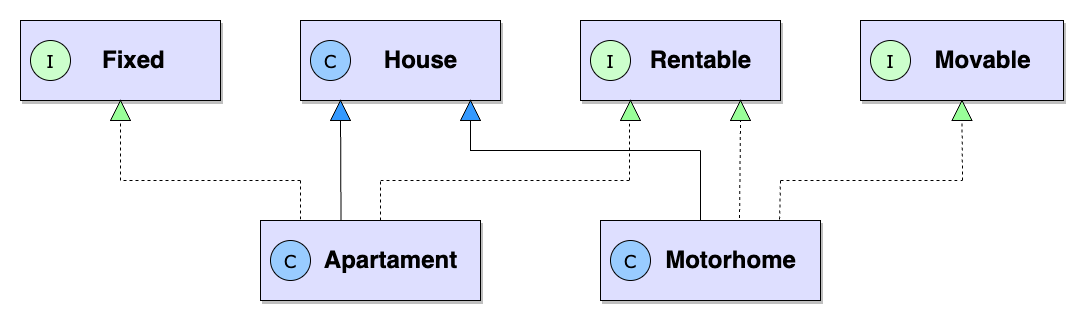

The diagram above was exported from draw.io. Its source (the exported page's mxGraphModel, read from the mxfile embedded in the PNG):
<mxGraphModel dx="2013" dy="481" grid="1" gridSize="10" guides="1" tooltips="1" connect="1" arrows="1" fold="1" page="1" pageScale="1" pageWidth="827" pageHeight="1169" math="0" shadow="0">
  <root>
    <mxCell id="0" />
    <mxCell id="1" parent="0" />
    <mxCell id="psZl7NS1ie3yl5NNadhM-1" value="&lt;blockquote style=&quot;margin: 0 0 0 40px; border: none; padding: 0px;&quot;&gt;&lt;font style=&quot;font-size: 24px;&quot;&gt;&lt;b style=&quot;&quot;&gt;House&lt;/b&gt;&lt;/font&gt;&lt;/blockquote&gt;" style="html=1;shadow=1;fillColor=#DEDFFF;align=center;" vertex="1" parent="1">
      <mxGeometry x="160" y="200" width="200" height="80" as="geometry" />
    </mxCell>
    <mxCell id="psZl7NS1ie3yl5NNadhM-2" value="&lt;blockquote style=&quot;margin: 0 0 0 40px; border: none; padding: 0px;&quot;&gt;&lt;blockquote style=&quot;margin: 0 0 0 40px; border: none; padding: 0px;&quot;&gt;&lt;font style=&quot;font-size: 24px;&quot;&gt;&lt;b style=&quot;&quot;&gt;Fixed&lt;/b&gt;&lt;/font&gt;&lt;/blockquote&gt;&lt;/blockquote&gt;" style="html=1;fillColor=#DEDFFF;shadow=1;align=left;" vertex="1" parent="1">
      <mxGeometry x="-120" y="200" width="200" height="80" as="geometry" />
    </mxCell>
    <mxCell id="psZl7NS1ie3yl5NNadhM-4" value="&lt;blockquote style=&quot;margin: 0 0 0 40px; border: none; padding: 0px;&quot;&gt;&lt;font style=&quot;font-size: 24px;&quot;&gt;&lt;b style=&quot;&quot;&gt;Motorhome&lt;/b&gt;&lt;/font&gt;&lt;/blockquote&gt;" style="html=1;shadow=1;fillColor=#DEDFFF;" vertex="1" parent="1">
      <mxGeometry x="460" y="400" width="220" height="80" as="geometry" />
    </mxCell>
    <mxCell id="psZl7NS1ie3yl5NNadhM-5" value="&lt;blockquote style=&quot;margin: 0 0 0 40px; border: none; padding: 0px;&quot;&gt;&lt;font style=&quot;font-size: 24px;&quot;&gt;&lt;b style=&quot;&quot;&gt;Apartament&lt;/b&gt;&lt;/font&gt;&lt;/blockquote&gt;" style="html=1;shadow=1;fillColor=#DEDFFF;" vertex="1" parent="1">
      <mxGeometry x="120" y="400" width="220" height="80" as="geometry" />
    </mxCell>
    <mxCell id="psZl7NS1ie3yl5NNadhM-9" value="" style="html=1;verticalAlign=bottom;endArrow=block;rounded=0;fillColor=#FF3399;startArrow=none;" edge="1" parent="1" source="psZl7NS1ie3yl5NNadhM-60">
      <mxGeometry width="80" relative="1" as="geometry">
        <mxPoint x="200.5" y="400" as="sourcePoint" />
        <mxPoint x="200" y="280" as="targetPoint" />
      </mxGeometry>
    </mxCell>
    <mxCell id="psZl7NS1ie3yl5NNadhM-11" value="" style="html=1;verticalAlign=bottom;endArrow=block;rounded=0;fillColor=#FF3399;entryX=0.85;entryY=0.994;entryDx=0;entryDy=0;entryPerimeter=0;startArrow=none;" edge="1" parent="1" source="psZl7NS1ie3yl5NNadhM-62" target="psZl7NS1ie3yl5NNadhM-1">
      <mxGeometry width="80" relative="1" as="geometry">
        <mxPoint x="560" y="330" as="sourcePoint" />
        <mxPoint x="343" y="280" as="targetPoint" />
        <Array as="points" />
      </mxGeometry>
    </mxCell>
    <mxCell id="psZl7NS1ie3yl5NNadhM-12" value="&lt;blockquote style=&quot;margin: 0 0 0 40px; border: none; padding: 0px;&quot;&gt;&lt;font style=&quot;font-size: 24px;&quot;&gt;&lt;b style=&quot;&quot;&gt;Movable&lt;/b&gt;&lt;/font&gt;&lt;/blockquote&gt;" style="html=1;fillColor=#DEDFFF;shadow=1;" vertex="1" parent="1">
      <mxGeometry x="720" y="200" width="203" height="80" as="geometry" />
    </mxCell>
    <mxCell id="psZl7NS1ie3yl5NNadhM-13" value="&lt;blockquote style=&quot;margin: 0 0 0 40px; border: none; padding: 0px;&quot;&gt;&lt;font style=&quot;font-size: 24px;&quot;&gt;&lt;b style=&quot;&quot;&gt;Rentable&lt;/b&gt;&lt;/font&gt;&lt;/blockquote&gt;" style="html=1;fillColor=#DEDFFF;shadow=1;" vertex="1" parent="1">
      <mxGeometry x="440" y="200" width="200" height="80" as="geometry" />
    </mxCell>
    <mxCell id="psZl7NS1ie3yl5NNadhM-16" value="" style="endArrow=block;dashed=1;endFill=0;endSize=12;html=1;rounded=0;fillColor=#FF3399;entryX=0.5;entryY=1;entryDx=0;entryDy=0;startArrow=none;" edge="1" parent="1" source="psZl7NS1ie3yl5NNadhM-57" target="psZl7NS1ie3yl5NNadhM-2">
      <mxGeometry width="160" relative="1" as="geometry">
        <mxPoint x="160" y="360" as="sourcePoint" />
        <mxPoint x="260" y="470" as="targetPoint" />
        <Array as="points" />
      </mxGeometry>
    </mxCell>
    <mxCell id="psZl7NS1ie3yl5NNadhM-21" value="" style="endArrow=block;dashed=1;endFill=0;endSize=12;html=1;rounded=0;fillColor=#FF3399;entryX=0.25;entryY=1;entryDx=0;entryDy=0;startArrow=none;" edge="1" parent="1" source="psZl7NS1ie3yl5NNadhM-44" target="psZl7NS1ie3yl5NNadhM-13">
      <mxGeometry width="160" relative="1" as="geometry">
        <mxPoint x="240" y="360" as="sourcePoint" />
        <mxPoint x="550" y="300" as="targetPoint" />
      </mxGeometry>
    </mxCell>
    <mxCell id="psZl7NS1ie3yl5NNadhM-23" value="" style="endArrow=none;html=1;rounded=0;fillColor=#FF3399;exitX=0.455;exitY=0.006;exitDx=0;exitDy=0;exitPerimeter=0;" edge="1" parent="1" source="psZl7NS1ie3yl5NNadhM-4">
      <mxGeometry width="50" height="50" relative="1" as="geometry">
        <mxPoint x="560" y="360" as="sourcePoint" />
        <mxPoint x="560" y="330" as="targetPoint" />
      </mxGeometry>
    </mxCell>
    <mxCell id="psZl7NS1ie3yl5NNadhM-25" value="" style="endArrow=none;dashed=1;html=1;rounded=0;fillColor=#FF3399;entryX=0.814;entryY=-0.006;entryDx=0;entryDy=0;entryPerimeter=0;" edge="1" parent="1" target="psZl7NS1ie3yl5NNadhM-4">
      <mxGeometry width="50" height="50" relative="1" as="geometry">
        <mxPoint x="640" y="360" as="sourcePoint" />
        <mxPoint x="620" y="350" as="targetPoint" />
      </mxGeometry>
    </mxCell>
    <mxCell id="psZl7NS1ie3yl5NNadhM-26" value="" style="endArrow=none;dashed=1;html=1;rounded=0;fillColor=#FF3399;exitX=0.545;exitY=0;exitDx=0;exitDy=0;exitPerimeter=0;" edge="1" parent="1" source="psZl7NS1ie3yl5NNadhM-5">
      <mxGeometry width="50" height="50" relative="1" as="geometry">
        <mxPoint x="300" y="320" as="sourcePoint" />
        <mxPoint x="240" y="360" as="targetPoint" />
      </mxGeometry>
    </mxCell>
    <mxCell id="psZl7NS1ie3yl5NNadhM-28" value="" style="endArrow=none;dashed=1;html=1;rounded=0;fillColor=#FF3399;" edge="1" parent="1">
      <mxGeometry width="50" height="50" relative="1" as="geometry">
        <mxPoint x="160" y="360" as="sourcePoint" />
        <mxPoint x="160" y="400" as="targetPoint" />
      </mxGeometry>
    </mxCell>
    <mxCell id="psZl7NS1ie3yl5NNadhM-37" value="&lt;font style=&quot;font-size: 18px;&quot; face=&quot;Verdana&quot;&gt;C&lt;/font&gt;" style="ellipse;whiteSpace=wrap;html=1;aspect=fixed;shadow=0;fontSize=24;fillColor=#99CCFF;strokeColor=#000000;" vertex="1" parent="1">
      <mxGeometry x="130" y="420" width="40" height="40" as="geometry" />
    </mxCell>
    <mxCell id="psZl7NS1ie3yl5NNadhM-38" value="&lt;font style=&quot;font-size: 18px;&quot; face=&quot;Verdana&quot;&gt;I&lt;/font&gt;" style="ellipse;whiteSpace=wrap;html=1;aspect=fixed;shadow=0;fontSize=24;fillColor=#CCFFCC;strokeColor=#000000;" vertex="1" parent="1">
      <mxGeometry x="730" y="220" width="40" height="40" as="geometry" />
    </mxCell>
    <mxCell id="psZl7NS1ie3yl5NNadhM-39" value="&lt;font style=&quot;font-size: 18px;&quot; face=&quot;Verdana&quot;&gt;I&lt;/font&gt;" style="ellipse;whiteSpace=wrap;html=1;aspect=fixed;shadow=0;fontSize=24;fillColor=#CCFFCC;strokeColor=#000000;" vertex="1" parent="1">
      <mxGeometry x="450" y="220" width="40" height="40" as="geometry" />
    </mxCell>
    <mxCell id="psZl7NS1ie3yl5NNadhM-40" value="&lt;font style=&quot;font-size: 18px;&quot; face=&quot;Verdana&quot;&gt;C&lt;/font&gt;" style="ellipse;whiteSpace=wrap;html=1;aspect=fixed;shadow=0;fontSize=24;fillColor=#99CCFF;strokeColor=#000000;" vertex="1" parent="1">
      <mxGeometry x="170" y="220" width="40" height="40" as="geometry" />
    </mxCell>
    <mxCell id="psZl7NS1ie3yl5NNadhM-41" value="&lt;font style=&quot;font-size: 18px;&quot; face=&quot;Verdana&quot;&gt;C&lt;/font&gt;" style="ellipse;whiteSpace=wrap;html=1;aspect=fixed;shadow=0;fontSize=24;fillColor=#99CCFF;strokeColor=#000000;" vertex="1" parent="1">
      <mxGeometry x="470" y="420" width="40" height="40" as="geometry" />
    </mxCell>
    <mxCell id="psZl7NS1ie3yl5NNadhM-42" value="&lt;font style=&quot;font-size: 18px;&quot; face=&quot;Verdana&quot;&gt;I&lt;/font&gt;" style="ellipse;whiteSpace=wrap;html=1;aspect=fixed;shadow=0;fontSize=24;fillColor=#CCFFCC;strokeColor=#000000;" vertex="1" parent="1">
      <mxGeometry x="-110" y="220" width="40" height="40" as="geometry" />
    </mxCell>
    <mxCell id="psZl7NS1ie3yl5NNadhM-44" value="" style="triangle;whiteSpace=wrap;html=1;shadow=0;fontFamily=Verdana;fontSize=18;strokeColor=#000000;fillColor=#99FF99;rotation=-90;" vertex="1" parent="1">
      <mxGeometry x="480" y="280" width="20" height="20" as="geometry" />
    </mxCell>
    <mxCell id="psZl7NS1ie3yl5NNadhM-47" value="" style="endArrow=none;dashed=1;endFill=0;endSize=12;html=1;rounded=0;fillColor=#FF3399;" edge="1" parent="1">
      <mxGeometry width="160" relative="1" as="geometry">
        <mxPoint x="240" y="360" as="sourcePoint" />
        <mxPoint x="490" y="360" as="targetPoint" />
        <Array as="points" />
      </mxGeometry>
    </mxCell>
    <mxCell id="psZl7NS1ie3yl5NNadhM-48" value="" style="endArrow=none;dashed=1;html=1;rounded=0;fontFamily=Verdana;fontSize=18;fillColor=#FF3399;" edge="1" parent="1">
      <mxGeometry width="50" height="50" relative="1" as="geometry">
        <mxPoint x="489" y="360" as="sourcePoint" />
        <mxPoint x="489" y="300" as="targetPoint" />
      </mxGeometry>
    </mxCell>
    <mxCell id="psZl7NS1ie3yl5NNadhM-49" value="" style="triangle;whiteSpace=wrap;html=1;shadow=0;fontFamily=Verdana;fontSize=18;strokeColor=#000000;fillColor=#99FF99;rotation=-90;" vertex="1" parent="1">
      <mxGeometry x="590" y="280" width="20" height="20" as="geometry" />
    </mxCell>
    <mxCell id="psZl7NS1ie3yl5NNadhM-53" value="" style="endArrow=none;dashed=1;html=1;rounded=0;fontFamily=Verdana;fontSize=18;fillColor=#FF3399;exitX=0.632;exitY=-0.031;exitDx=0;exitDy=0;exitPerimeter=0;entryX=0;entryY=0.5;entryDx=0;entryDy=0;" edge="1" parent="1" source="psZl7NS1ie3yl5NNadhM-4" target="psZl7NS1ie3yl5NNadhM-49">
      <mxGeometry width="50" height="50" relative="1" as="geometry">
        <mxPoint x="560" y="350" as="sourcePoint" />
        <mxPoint x="610" y="300" as="targetPoint" />
      </mxGeometry>
    </mxCell>
    <mxCell id="psZl7NS1ie3yl5NNadhM-54" value="" style="triangle;whiteSpace=wrap;html=1;shadow=0;fontFamily=Verdana;fontSize=18;strokeColor=#000000;fillColor=#99FF99;rotation=-90;" vertex="1" parent="1">
      <mxGeometry x="811.5" y="280" width="20" height="20" as="geometry" />
    </mxCell>
    <mxCell id="psZl7NS1ie3yl5NNadhM-55" value="" style="endArrow=none;dashed=1;endFill=0;endSize=12;html=1;rounded=0;fillColor=#FF3399;" edge="1" parent="1">
      <mxGeometry width="160" relative="1" as="geometry">
        <mxPoint x="640" y="360" as="sourcePoint" />
        <mxPoint x="822" y="360" as="targetPoint" />
        <Array as="points" />
      </mxGeometry>
    </mxCell>
    <mxCell id="psZl7NS1ie3yl5NNadhM-56" value="" style="endArrow=none;dashed=1;html=1;rounded=0;fontFamily=Verdana;fontSize=18;fillColor=#FF3399;entryX=0;entryY=0.5;entryDx=0;entryDy=0;" edge="1" parent="1" target="psZl7NS1ie3yl5NNadhM-54">
      <mxGeometry width="50" height="50" relative="1" as="geometry">
        <mxPoint x="822" y="360" as="sourcePoint" />
        <mxPoint x="821" y="300" as="targetPoint" />
      </mxGeometry>
    </mxCell>
    <mxCell id="psZl7NS1ie3yl5NNadhM-57" value="" style="triangle;whiteSpace=wrap;html=1;shadow=0;fontFamily=Verdana;fontSize=18;strokeColor=#000000;fillColor=#99FF99;rotation=-90;" vertex="1" parent="1">
      <mxGeometry x="-30" y="280" width="20" height="20" as="geometry" />
    </mxCell>
    <mxCell id="psZl7NS1ie3yl5NNadhM-58" value="" style="endArrow=none;dashed=1;endFill=0;endSize=12;html=1;rounded=0;fillColor=#FF3399;entryX=0;entryY=0.5;entryDx=0;entryDy=0;" edge="1" parent="1" target="psZl7NS1ie3yl5NNadhM-57">
      <mxGeometry width="160" relative="1" as="geometry">
        <mxPoint x="160" y="360" as="sourcePoint" />
        <mxPoint x="-20" y="280" as="targetPoint" />
        <Array as="points">
          <mxPoint x="-20" y="360" />
        </Array>
      </mxGeometry>
    </mxCell>
    <mxCell id="psZl7NS1ie3yl5NNadhM-60" value="" style="triangle;whiteSpace=wrap;html=1;shadow=0;fontFamily=Verdana;fontSize=18;strokeColor=#000000;fillColor=#3399FF;rotation=-90;" vertex="1" parent="1">
      <mxGeometry x="190" y="280" width="20" height="20" as="geometry" />
    </mxCell>
    <mxCell id="psZl7NS1ie3yl5NNadhM-61" value="" style="html=1;verticalAlign=bottom;endArrow=none;rounded=0;fillColor=#3399FF;" edge="1" parent="1" target="psZl7NS1ie3yl5NNadhM-60">
      <mxGeometry width="80" relative="1" as="geometry">
        <mxPoint x="200.5" y="400" as="sourcePoint" />
        <mxPoint x="200" y="280" as="targetPoint" />
      </mxGeometry>
    </mxCell>
    <mxCell id="psZl7NS1ie3yl5NNadhM-62" value="" style="triangle;whiteSpace=wrap;html=1;shadow=0;fontFamily=Verdana;fontSize=18;strokeColor=#000000;fillColor=#3399FF;rotation=-90;" vertex="1" parent="1">
      <mxGeometry x="320" y="280" width="20" height="20" as="geometry" />
    </mxCell>
    <mxCell id="psZl7NS1ie3yl5NNadhM-66" value="" style="html=1;verticalAlign=bottom;endArrow=none;rounded=0;fillColor=#FF3399;entryX=0;entryY=0.5;entryDx=0;entryDy=0;" edge="1" parent="1" target="psZl7NS1ie3yl5NNadhM-62">
      <mxGeometry width="80" relative="1" as="geometry">
        <mxPoint x="560" y="330" as="sourcePoint" />
        <mxPoint x="330" y="279.52" as="targetPoint" />
        <Array as="points">
          <mxPoint x="330" y="330" />
        </Array>
      </mxGeometry>
    </mxCell>
  </root>
</mxGraphModel>